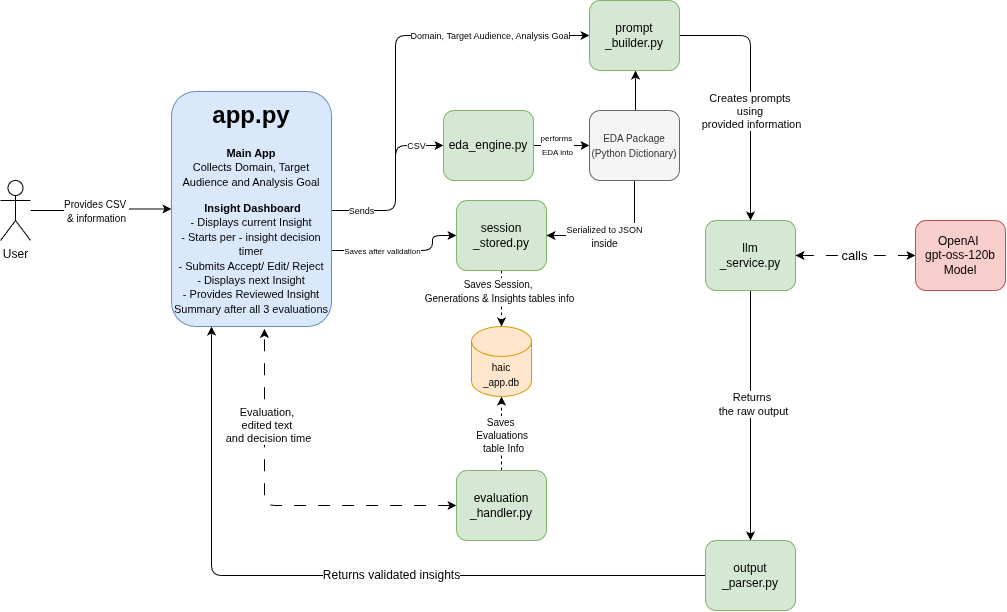

The diagram above was exported from draw.io. Its source (the exported page's mxGraphModel, read from the mxfile embedded in the PNG):
<mxGraphModel dx="2514" dy="803" grid="1" gridSize="10" guides="1" tooltips="1" connect="1" arrows="1" fold="1" page="1" pageScale="1" pageWidth="1100" pageHeight="850" math="0" shadow="0">
  <root>
    <mxCell id="0" />
    <mxCell id="1" parent="0" />
    <mxCell id="tAGQB2qb044A6UAkrBxG-42" edge="1" parent="1" source="tAGQB2qb044A6UAkrBxG-1" style="edgeStyle=orthogonalEdgeStyle;rounded=0;orthogonalLoop=1;jettySize=auto;html=1;" target="tAGQB2qb044A6UAkrBxG-6">
      <mxGeometry relative="1" as="geometry" />
    </mxCell>
    <mxCell id="tAGQB2qb044A6UAkrBxG-43" connectable="0" parent="tAGQB2qb044A6UAkrBxG-42" style="edgeLabel;html=1;align=center;verticalAlign=middle;resizable=0;points=[];" value="&lt;font style=&quot;font-size: 10px;&quot;&gt;Provides CSV&amp;nbsp;&lt;/font&gt;&lt;div&gt;&lt;font style=&quot;font-size: 10px;&quot;&gt;&amp;amp; information&lt;/font&gt;&lt;/div&gt;" vertex="1">
      <mxGeometry relative="1" x="-0.0835" as="geometry">
        <mxPoint as="offset" />
      </mxGeometry>
    </mxCell>
    <mxCell id="tAGQB2qb044A6UAkrBxG-1" parent="1" style="shape=umlActor;verticalLabelPosition=bottom;verticalAlign=top;html=1;outlineConnect=0;" value="User" vertex="1">
      <mxGeometry height="60" width="30" x="-1052" y="320" as="geometry" />
    </mxCell>
    <mxCell id="tAGQB2qb044A6UAkrBxG-18" edge="1" parent="1" source="tAGQB2qb044A6UAkrBxG-6" style="edgeStyle=orthogonalEdgeStyle;rounded=1;orthogonalLoop=1;jettySize=auto;html=1;entryX=0;entryY=0.5;entryDx=0;entryDy=0;curved=0;" target="tAGQB2qb044A6UAkrBxG-10">
      <mxGeometry relative="1" as="geometry">
        <Array as="points">
          <mxPoint x="-656.97" y="350" />
          <mxPoint x="-656.97" y="285.03" />
        </Array>
      </mxGeometry>
    </mxCell>
    <mxCell id="tAGQB2qb044A6UAkrBxG-48" connectable="0" parent="tAGQB2qb044A6UAkrBxG-18" style="edgeLabel;html=1;align=center;verticalAlign=middle;resizable=0;points=[];" value="&lt;font style=&quot;font-size: 9px;&quot;&gt;CSV&lt;/font&gt;" vertex="1">
      <mxGeometry relative="1" x="0.5718" y="-1" as="geometry">
        <mxPoint x="10" y="-2" as="offset" />
      </mxGeometry>
    </mxCell>
    <mxCell id="tAGQB2qb044A6UAkrBxG-19" edge="1" parent="1" style="edgeStyle=orthogonalEdgeStyle;rounded=1;orthogonalLoop=1;jettySize=auto;html=1;entryX=0;entryY=0.5;entryDx=0;entryDy=0;curved=0;" target="tAGQB2qb044A6UAkrBxG-16">
      <mxGeometry relative="1" as="geometry">
        <Array as="points">
          <mxPoint x="-656.97" y="350" />
          <mxPoint x="-656.97" y="175.01" />
        </Array>
        <mxPoint x="-697" y="350" as="sourcePoint" />
        <mxPoint x="-467" y="175.0344827586207" as="targetPoint" />
      </mxGeometry>
    </mxCell>
    <mxCell id="tAGQB2qb044A6UAkrBxG-38" connectable="0" parent="tAGQB2qb044A6UAkrBxG-19" style="edgeLabel;html=1;align=center;verticalAlign=middle;resizable=0;points=[];" value="&lt;font style=&quot;font-size: 9px;&quot;&gt;Domain, Target Audience, Analysis Goal&lt;/font&gt;" vertex="1">
      <mxGeometry relative="1" x="0.4508" as="geometry">
        <mxPoint x="12" y="-1" as="offset" />
      </mxGeometry>
    </mxCell>
    <mxCell id="tAGQB2qb044A6UAkrBxG-61" connectable="0" parent="tAGQB2qb044A6UAkrBxG-19" style="edgeLabel;html=1;align=center;verticalAlign=middle;resizable=0;points=[];" value="&lt;font style=&quot;font-size: 9px;&quot;&gt;Sends&lt;/font&gt;" vertex="1">
      <mxGeometry relative="1" x="-0.9599" as="geometry">
        <mxPoint x="-3" y="-1" as="offset" />
      </mxGeometry>
    </mxCell>
    <mxCell id="tAGQB2qb044A6UAkrBxG-20" edge="1" parent="1" source="tAGQB2qb044A6UAkrBxG-6" style="edgeStyle=orthogonalEdgeStyle;rounded=1;orthogonalLoop=1;jettySize=auto;html=1;entryX=0;entryY=0.5;entryDx=0;entryDy=0;curved=0;" target="tAGQB2qb044A6UAkrBxG-13">
      <mxGeometry relative="1" as="geometry">
        <Array as="points">
          <mxPoint x="-620" y="390.03" />
          <mxPoint x="-620" y="375" />
        </Array>
      </mxGeometry>
    </mxCell>
    <mxCell id="tAGQB2qb044A6UAkrBxG-64" connectable="0" parent="tAGQB2qb044A6UAkrBxG-20" style="edgeLabel;html=1;align=center;verticalAlign=middle;resizable=0;points=[];" value="&lt;font style=&quot;font-size: 8px;&quot;&gt;Saves after validation&lt;/font&gt;" vertex="1">
      <mxGeometry relative="1" x="-0.3083" y="-2" as="geometry">
        <mxPoint x="2" y="-3" as="offset" />
      </mxGeometry>
    </mxCell>
    <mxCell id="tAGQB2qb044A6UAkrBxG-6" parent="1" style="rounded=1;whiteSpace=wrap;html=1;fillColor=#dae8fc;strokeColor=#6c8ebf;" value="" vertex="1">
      <mxGeometry height="235" width="160" x="-881" y="231" as="geometry" />
    </mxCell>
    <mxCell id="tAGQB2qb044A6UAkrBxG-28" edge="1" parent="1" source="tAGQB2qb044A6UAkrBxG-10" style="edgeStyle=orthogonalEdgeStyle;rounded=0;orthogonalLoop=1;jettySize=auto;html=1;entryX=0;entryY=0.5;entryDx=0;entryDy=0;" target="tAGQB2qb044A6UAkrBxG-24">
      <mxGeometry relative="1" as="geometry" />
    </mxCell>
    <mxCell id="tAGQB2qb044A6UAkrBxG-50" connectable="0" parent="tAGQB2qb044A6UAkrBxG-28" style="edgeLabel;html=1;align=center;verticalAlign=middle;resizable=0;points=[];" value="&lt;font style=&quot;font-size: 8px;&quot;&gt;performs&amp;nbsp;&lt;/font&gt;&lt;div&gt;&lt;font style=&quot;font-size: 8px;&quot;&gt;EDA into&lt;/font&gt;&lt;/div&gt;" vertex="1">
      <mxGeometry relative="1" x="-0.3858" y="1" as="geometry">
        <mxPoint x="6" y="-1" as="offset" />
      </mxGeometry>
    </mxCell>
    <mxCell id="tAGQB2qb044A6UAkrBxG-10" parent="1" style="rounded=1;whiteSpace=wrap;html=1;fillColor=#d5e8d4;strokeColor=#82b366;" value="eda&lt;span style=&quot;background-color: transparent; color: light-dark(rgb(0, 0, 0), rgb(255, 255, 255));&quot;&gt;_engine.py&lt;/span&gt;" vertex="1">
      <mxGeometry height="70" width="90" x="-609" y="250" as="geometry" />
    </mxCell>
    <mxCell id="tAGQB2qb044A6UAkrBxG-22" edge="1" parent="1" source="tAGQB2qb044A6UAkrBxG-13" style="edgeStyle=orthogonalEdgeStyle;rounded=0;orthogonalLoop=1;jettySize=auto;html=1;dashed=1;" target="tAGQB2qb044A6UAkrBxG-21">
      <mxGeometry relative="1" as="geometry" />
    </mxCell>
    <mxCell id="tAGQB2qb044A6UAkrBxG-46" connectable="0" parent="tAGQB2qb044A6UAkrBxG-22" style="edgeLabel;html=1;align=center;verticalAlign=middle;resizable=0;points=[];" value="&lt;font style=&quot;font-size: 10px;&quot;&gt;Saves Session,&amp;nbsp;&lt;/font&gt;&lt;div&gt;&lt;font style=&quot;font-size: 10px;&quot;&gt;Generations &amp;amp; Insights tables info&lt;/font&gt;&lt;/div&gt;" vertex="1">
      <mxGeometry relative="1" x="-0.2683" y="-3" as="geometry">
        <mxPoint as="offset" />
      </mxGeometry>
    </mxCell>
    <mxCell id="tAGQB2qb044A6UAkrBxG-13" parent="1" style="rounded=1;whiteSpace=wrap;html=1;fillColor=#d5e8d4;strokeColor=#82b366;" value="session&lt;div&gt;_stored.py&lt;/div&gt;" vertex="1">
      <mxGeometry height="70" width="90" x="-596" y="340" as="geometry" />
    </mxCell>
    <mxCell id="tAGQB2qb044A6UAkrBxG-23" edge="1" parent="1" source="tAGQB2qb044A6UAkrBxG-14" style="edgeStyle=orthogonalEdgeStyle;rounded=1;orthogonalLoop=1;jettySize=auto;html=1;dashed=1;entryX=0.5;entryY=1;entryDx=0;entryDy=0;entryPerimeter=0;exitX=0.5;exitY=0;exitDx=0;exitDy=0;curved=0;" target="tAGQB2qb044A6UAkrBxG-21">
      <mxGeometry relative="1" as="geometry">
        <Array as="points" />
        <mxPoint x="-553" y="556" as="sourcePoint" />
        <mxPoint x="-555" y="516" as="targetPoint" />
      </mxGeometry>
    </mxCell>
    <mxCell id="tAGQB2qb044A6UAkrBxG-47" connectable="0" parent="tAGQB2qb044A6UAkrBxG-23" style="edgeLabel;html=1;align=center;verticalAlign=middle;resizable=0;points=[];" value="&lt;font style=&quot;font-size: 10px;&quot;&gt;Saves&amp;nbsp;&amp;nbsp;&lt;/font&gt;&lt;div&gt;&lt;font style=&quot;font-size: 10px;&quot;&gt;Evaluations&amp;nbsp;&lt;/font&gt;&lt;/div&gt;&lt;div&gt;&lt;font style=&quot;font-size: 10px;&quot;&gt;table Info&lt;/font&gt;&lt;/div&gt;" vertex="1">
      <mxGeometry relative="1" x="0.1257" y="1" as="geometry">
        <mxPoint x="2" y="6" as="offset" />
      </mxGeometry>
    </mxCell>
    <mxCell id="tAGQB2qb044A6UAkrBxG-37" edge="1" parent="1" source="tAGQB2qb044A6UAkrBxG-14" style="edgeStyle=orthogonalEdgeStyle;rounded=1;orthogonalLoop=1;jettySize=auto;html=1;entryX=0.581;entryY=1.01;entryDx=0;entryDy=0;dashed=1;dashPattern=12 12;startArrow=classic;startFill=1;curved=0;entryPerimeter=0;" target="tAGQB2qb044A6UAkrBxG-6">
      <mxGeometry relative="1" as="geometry" />
    </mxCell>
    <mxCell id="tAGQB2qb044A6UAkrBxG-44" connectable="0" parent="tAGQB2qb044A6UAkrBxG-37" style="edgeLabel;html=1;align=center;verticalAlign=middle;resizable=0;points=[];" value="Evaluation,&amp;nbsp;&lt;div&gt;edited text&amp;nbsp;&lt;/div&gt;&lt;div&gt;and decision time&lt;/div&gt;" vertex="1">
      <mxGeometry relative="1" x="0.2971" y="4" as="geometry">
        <mxPoint x="8" y="-34" as="offset" />
      </mxGeometry>
    </mxCell>
    <mxCell id="tAGQB2qb044A6UAkrBxG-14" parent="1" style="rounded=1;whiteSpace=wrap;html=1;fillColor=#d5e8d4;strokeColor=#82b366;" value="evaluation&lt;div&gt;_handler.py&lt;/div&gt;" vertex="1">
      <mxGeometry height="70" width="90" x="-596" y="610" as="geometry" />
    </mxCell>
    <mxCell id="tAGQB2qb044A6UAkrBxG-29" edge="1" parent="1" style="edgeStyle=orthogonalEdgeStyle;rounded=0;orthogonalLoop=1;jettySize=auto;html=1;exitX=0.5;exitY=0;exitDx=0;exitDy=0;">
      <mxGeometry relative="1" as="geometry">
        <Array as="points">
          <mxPoint x="-417" y="220" />
          <mxPoint x="-417" y="220" />
        </Array>
        <mxPoint x="-413" y="250" as="sourcePoint" />
        <mxPoint x="-417" y="210" as="targetPoint" />
      </mxGeometry>
    </mxCell>
    <mxCell id="tAGQB2qb044A6UAkrBxG-32" edge="1" parent="1" source="tAGQB2qb044A6UAkrBxG-16" style="edgeStyle=orthogonalEdgeStyle;rounded=1;orthogonalLoop=1;jettySize=auto;html=1;entryX=0.5;entryY=0;entryDx=0;entryDy=0;curved=0;" target="tAGQB2qb044A6UAkrBxG-17">
      <mxGeometry relative="1" as="geometry" />
    </mxCell>
    <mxCell id="tAGQB2qb044A6UAkrBxG-53" connectable="0" parent="tAGQB2qb044A6UAkrBxG-32" style="edgeLabel;html=1;align=center;verticalAlign=middle;resizable=0;points=[];" value="Creates prompts&amp;nbsp;&lt;div&gt;using&amp;nbsp;&lt;/div&gt;&lt;div&gt;provided information&lt;/div&gt;" vertex="1">
      <mxGeometry relative="1" x="-0.138" y="1" as="geometry">
        <mxPoint x="-1" y="36" as="offset" />
      </mxGeometry>
    </mxCell>
    <mxCell id="tAGQB2qb044A6UAkrBxG-16" parent="1" style="rounded=1;whiteSpace=wrap;html=1;fillColor=#d5e8d4;strokeColor=#82b366;" value="prompt&lt;div&gt;_builder.py&lt;/div&gt;" vertex="1">
      <mxGeometry height="70" width="90" x="-463" y="140" as="geometry" />
    </mxCell>
    <mxCell id="tAGQB2qb044A6UAkrBxG-33" edge="1" parent="1" source="tAGQB2qb044A6UAkrBxG-17" style="edgeStyle=orthogonalEdgeStyle;rounded=0;orthogonalLoop=1;jettySize=auto;html=1;entryX=0;entryY=0.5;entryDx=0;entryDy=0;startArrow=classic;startFill=1;dashed=1;dashPattern=12 12;" target="tAGQB2qb044A6UAkrBxG-30">
      <mxGeometry relative="1" as="geometry" />
    </mxCell>
    <mxCell id="tAGQB2qb044A6UAkrBxG-55" connectable="0" parent="tAGQB2qb044A6UAkrBxG-33" style="edgeLabel;html=1;align=center;verticalAlign=middle;resizable=0;points=[];" value="&lt;font style=&quot;font-size: 13px;&quot;&gt;calls&lt;/font&gt;" vertex="1">
      <mxGeometry relative="1" x="-0.0294" y="1" as="geometry">
        <mxPoint as="offset" />
      </mxGeometry>
    </mxCell>
    <mxCell id="tAGQB2qb044A6UAkrBxG-34" edge="1" parent="1" source="tAGQB2qb044A6UAkrBxG-17" style="edgeStyle=orthogonalEdgeStyle;rounded=0;orthogonalLoop=1;jettySize=auto;html=1;" target="tAGQB2qb044A6UAkrBxG-31">
      <mxGeometry relative="1" as="geometry" />
    </mxCell>
    <mxCell id="tAGQB2qb044A6UAkrBxG-54" connectable="0" parent="tAGQB2qb044A6UAkrBxG-34" style="edgeLabel;html=1;align=center;verticalAlign=middle;resizable=0;points=[];" value="Returns&amp;nbsp;&lt;div&gt;the raw output&lt;/div&gt;" vertex="1">
      <mxGeometry relative="1" x="-0.0979" y="2" as="geometry">
        <mxPoint as="offset" />
      </mxGeometry>
    </mxCell>
    <mxCell id="tAGQB2qb044A6UAkrBxG-17" parent="1" style="rounded=1;whiteSpace=wrap;html=1;fillColor=#d5e8d4;strokeColor=#82b366;" value="llm&lt;div&gt;_service.py&lt;/div&gt;" vertex="1">
      <mxGeometry height="70" width="90" x="-347" y="360" as="geometry" />
    </mxCell>
    <mxCell id="tAGQB2qb044A6UAkrBxG-21" parent="1" style="shape=cylinder3;whiteSpace=wrap;html=1;boundedLbl=1;backgroundOutline=1;size=15;fillColor=#ffe6cc;strokeColor=#d79b00;" value="&lt;font style=&quot;font-size: 10px;&quot;&gt;haic&lt;/font&gt;&lt;div&gt;&lt;span style=&quot;font-size: 10px; background-color: transparent; color: light-dark(rgb(0, 0, 0), rgb(255, 255, 255));&quot;&gt;_app.db&lt;/span&gt;&lt;/div&gt;" vertex="1">
      <mxGeometry height="70" width="60" x="-581" y="466" as="geometry" />
    </mxCell>
    <mxCell id="tAGQB2qb044A6UAkrBxG-26" edge="1" parent="1" style="edgeStyle=orthogonalEdgeStyle;rounded=0;orthogonalLoop=1;jettySize=auto;html=1;exitX=0.5;exitY=1;exitDx=0;exitDy=0;entryX=1;entryY=0.5;entryDx=0;entryDy=0;" target="tAGQB2qb044A6UAkrBxG-13">
      <mxGeometry relative="1" as="geometry">
        <Array as="points">
          <mxPoint x="-418" y="320" />
          <mxPoint x="-418" y="375" />
        </Array>
        <mxPoint x="-414" y="320" as="sourcePoint" />
        <mxPoint x="-524" y="375.0344827586207" as="targetPoint" />
      </mxGeometry>
    </mxCell>
    <mxCell id="tAGQB2qb044A6UAkrBxG-27" connectable="0" parent="tAGQB2qb044A6UAkrBxG-26" style="edgeLabel;html=1;align=center;verticalAlign=middle;resizable=0;points=[];" value="&lt;font style=&quot;font-size: 9px;&quot;&gt;Serialized to JSON&lt;/font&gt;&lt;div&gt;&lt;font size=&quot;1&quot;&gt;inside&lt;/font&gt;&lt;/div&gt;" vertex="1">
      <mxGeometry relative="1" x="0.0624" y="1" as="geometry">
        <mxPoint x="-12" y="-1" as="offset" />
      </mxGeometry>
    </mxCell>
    <mxCell id="tAGQB2qb044A6UAkrBxG-24" parent="1" style="rounded=1;whiteSpace=wrap;html=1;fillColor=#f5f5f5;strokeColor=#666666;fontColor=#333333;" value="&lt;font style=&quot;font-size: 10px;&quot;&gt;EDA Package&lt;/font&gt;&lt;div&gt;&lt;font style=&quot;font-size: 10px;&quot;&gt;(Python Dictionary)&lt;/font&gt;&lt;/div&gt;" vertex="1">
      <mxGeometry height="70" width="90" x="-463" y="250" as="geometry" />
    </mxCell>
    <mxCell id="tAGQB2qb044A6UAkrBxG-30" parent="1" style="rounded=1;whiteSpace=wrap;html=1;fillColor=#f8cecc;strokeColor=#b85450;" value="OpenAI&amp;nbsp;&lt;div&gt;gpt-oss-120b Model&lt;/div&gt;" vertex="1">
      <mxGeometry height="70" width="90" x="-137" y="360" as="geometry" />
    </mxCell>
    <mxCell id="tAGQB2qb044A6UAkrBxG-59" edge="1" parent="1" source="tAGQB2qb044A6UAkrBxG-31" style="edgeStyle=orthogonalEdgeStyle;rounded=1;orthogonalLoop=1;jettySize=auto;html=1;entryX=0.25;entryY=1;entryDx=0;entryDy=0;curved=0;" target="tAGQB2qb044A6UAkrBxG-6">
      <mxGeometry relative="1" as="geometry">
        <mxPoint x="-870" y="715" as="targetPoint" />
      </mxGeometry>
    </mxCell>
    <mxCell id="tAGQB2qb044A6UAkrBxG-60" connectable="0" parent="tAGQB2qb044A6UAkrBxG-59" style="edgeLabel;html=1;align=center;verticalAlign=middle;resizable=0;points=[];" value="&lt;font style=&quot;font-size: 12px;&quot;&gt;Returns validated insights&lt;/font&gt;" vertex="1">
      <mxGeometry relative="1" x="-0.1514" as="geometry">
        <mxPoint y="-1" as="offset" />
      </mxGeometry>
    </mxCell>
    <mxCell id="tAGQB2qb044A6UAkrBxG-31" parent="1" style="rounded=1;whiteSpace=wrap;html=1;fillColor=#d5e8d4;strokeColor=#82b366;" value="output&lt;br&gt;&lt;div&gt;_parser.py&lt;/div&gt;" vertex="1">
      <mxGeometry height="70" width="90" x="-347" y="680" as="geometry" />
    </mxCell>
    <mxCell id="tAGQB2qb044A6UAkrBxG-58" parent="1" style="text;html=1;whiteSpace=wrap;overflow=hidden;rounded=0;align=center;" value="&lt;h1 style=&quot;margin-top: 0px;&quot;&gt;app.py&lt;/h1&gt;&lt;p&gt;&lt;font style=&quot;font-size: 11px;&quot;&gt;&lt;b&gt;Main App &lt;br&gt;&lt;/b&gt;Collects Domain, Target Audience and Analysis Goal&lt;/font&gt;&lt;/p&gt;&lt;p&gt;&lt;font style=&quot;font-size: 11px;&quot;&gt;&lt;b&gt;&amp;nbsp;Insight Dashboard&lt;br&gt;&lt;/b&gt;- Displays current Insight&lt;br&gt;- Starts per - insight decision timer&lt;br&gt;- Submits Accept/ Edit/ Reject&lt;br&gt;- Displays next Insight&lt;br&gt;- Provides Reviewed Insight Summary after all 3 evaluations&lt;/font&gt;&lt;/p&gt;&lt;p&gt;&amp;nbsp;&lt;/p&gt;" vertex="1">
      <mxGeometry height="226" width="160" x="-881" y="234" as="geometry" />
    </mxCell>
  </root>
</mxGraphModel>